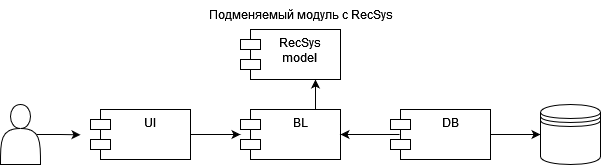

The diagram above was exported from draw.io. Its source (the exported page's mxGraphModel, read from the mxfile embedded in the PNG):
<mxGraphModel dx="875" dy="448" grid="1" gridSize="10" guides="1" tooltips="1" connect="1" arrows="1" fold="1" page="1" pageScale="1" pageWidth="827" pageHeight="1169" math="0" shadow="0">
  <root>
    <mxCell id="0" />
    <mxCell id="1" parent="0" />
    <mxCell id="SW-o9fP6w4DmSt5TqJ0Z-6" style="edgeStyle=orthogonalEdgeStyle;rounded=0;orthogonalLoop=1;jettySize=auto;html=1;exitX=1;exitY=0.5;exitDx=0;exitDy=0;" edge="1" parent="1" source="SW-o9fP6w4DmSt5TqJ0Z-1" target="SW-o9fP6w4DmSt5TqJ0Z-2">
      <mxGeometry relative="1" as="geometry" />
    </mxCell>
    <mxCell id="SW-o9fP6w4DmSt5TqJ0Z-1" value="UI" style="shape=module;align=left;spacingLeft=20;align=center;verticalAlign=top;whiteSpace=wrap;html=1;" vertex="1" parent="1">
      <mxGeometry x="220" y="140" width="100" height="50" as="geometry" />
    </mxCell>
    <mxCell id="SW-o9fP6w4DmSt5TqJ0Z-12" style="edgeStyle=orthogonalEdgeStyle;rounded=0;orthogonalLoop=1;jettySize=auto;html=1;exitX=0.75;exitY=0;exitDx=0;exitDy=0;entryX=0.75;entryY=1;entryDx=0;entryDy=0;" edge="1" parent="1" source="SW-o9fP6w4DmSt5TqJ0Z-2" target="SW-o9fP6w4DmSt5TqJ0Z-4">
      <mxGeometry relative="1" as="geometry" />
    </mxCell>
    <mxCell id="SW-o9fP6w4DmSt5TqJ0Z-2" value="BL" style="shape=module;align=left;spacingLeft=20;align=center;verticalAlign=top;whiteSpace=wrap;html=1;" vertex="1" parent="1">
      <mxGeometry x="370" y="140" width="100" height="50" as="geometry" />
    </mxCell>
    <mxCell id="SW-o9fP6w4DmSt5TqJ0Z-7" style="edgeStyle=orthogonalEdgeStyle;rounded=0;orthogonalLoop=1;jettySize=auto;html=1;exitX=0.09;exitY=0.5;exitDx=0;exitDy=0;exitPerimeter=0;entryX=1;entryY=0.5;entryDx=0;entryDy=0;" edge="1" parent="1" source="SW-o9fP6w4DmSt5TqJ0Z-3" target="SW-o9fP6w4DmSt5TqJ0Z-2">
      <mxGeometry relative="1" as="geometry" />
    </mxCell>
    <mxCell id="SW-o9fP6w4DmSt5TqJ0Z-9" style="edgeStyle=orthogonalEdgeStyle;rounded=0;orthogonalLoop=1;jettySize=auto;html=1;exitX=1;exitY=0.5;exitDx=0;exitDy=0;entryX=0;entryY=0.5;entryDx=0;entryDy=0;" edge="1" parent="1" source="SW-o9fP6w4DmSt5TqJ0Z-3" target="SW-o9fP6w4DmSt5TqJ0Z-8">
      <mxGeometry relative="1" as="geometry" />
    </mxCell>
    <mxCell id="SW-o9fP6w4DmSt5TqJ0Z-3" value="DB" style="shape=module;align=left;spacingLeft=20;align=center;verticalAlign=top;whiteSpace=wrap;html=1;" vertex="1" parent="1">
      <mxGeometry x="520" y="140" width="100" height="50" as="geometry" />
    </mxCell>
    <mxCell id="SW-o9fP6w4DmSt5TqJ0Z-4" value="&lt;div&gt;RecSys&lt;/div&gt;&lt;div&gt;model&lt;br&gt;&lt;/div&gt;" style="shape=module;align=left;spacingLeft=20;align=center;verticalAlign=top;whiteSpace=wrap;html=1;" vertex="1" parent="1">
      <mxGeometry x="370" y="60" width="100" height="50" as="geometry" />
    </mxCell>
    <mxCell id="SW-o9fP6w4DmSt5TqJ0Z-8" value="" style="shape=datastore;whiteSpace=wrap;html=1;" vertex="1" parent="1">
      <mxGeometry x="670" y="135" width="60" height="60" as="geometry" />
    </mxCell>
    <mxCell id="SW-o9fP6w4DmSt5TqJ0Z-11" style="edgeStyle=orthogonalEdgeStyle;rounded=0;orthogonalLoop=1;jettySize=auto;html=1;exitX=0.9;exitY=0.5;exitDx=0;exitDy=0;exitPerimeter=0;" edge="1" parent="1" source="SW-o9fP6w4DmSt5TqJ0Z-10">
      <mxGeometry relative="1" as="geometry">
        <mxPoint x="210" y="165.33333333333337" as="targetPoint" />
      </mxGeometry>
    </mxCell>
    <mxCell id="SW-o9fP6w4DmSt5TqJ0Z-10" value="" style="shape=actor;whiteSpace=wrap;html=1;" vertex="1" parent="1">
      <mxGeometry x="130" y="135" width="40" height="60" as="geometry" />
    </mxCell>
    <mxCell id="SW-o9fP6w4DmSt5TqJ0Z-13" value="Подменяемый модуль с RecSys" style="text;html=1;align=center;verticalAlign=middle;resizable=0;points=[];autosize=1;strokeColor=none;fillColor=none;" vertex="1" parent="1">
      <mxGeometry x="330" y="30" width="200" height="30" as="geometry" />
    </mxCell>
  </root>
</mxGraphModel>